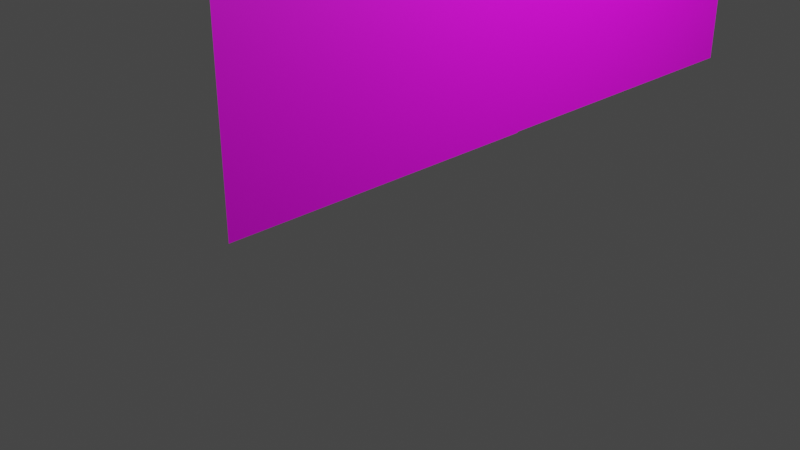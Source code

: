 # Source: kabe_2_-_.blend  (saved by Blender 4.0.36; exported with 4.5.12 LTS)
import bpy
from mathutils import Matrix  # noqa: F401  (used for matrix-valued properties, if any)

bpy.ops.wm.read_factory_settings(use_empty=True)
scene = bpy.context.scene
scene.name = 'Scene'

# ---- collections
col_collection = bpy.data.collections.new('Collection'); scene.collection.children.link(col_collection)

# ---- images (referenced by path relative to the original .blend; pixels are not part of the script)
import os
ASSET_DIR = os.environ.get("B2B_ASSET_DIR", "")  # directory of the original .blend (textures are referenced by path, not embedded)
HERE = os.path.dirname(os.path.abspath(__file__))  # packed textures are extracted next to this script under _unpacked/

def load_image(name, relpath, width, height, colorspace="sRGB"):
    """Load a texture the original file referenced (path relative to the .blend, or extracted next to this script)."""
    p = next((c for c in (os.path.join(HERE, relpath), os.path.join(ASSET_DIR, relpath)) if relpath and os.path.exists(c)), "")
    if p:
        img = bpy.data.images.load(p, check_existing=True)
        img.name = name
    else:  # same state as the original file: an image datablock whose file is absent (Cycles renders it pink)
        img = bpy.data.images.new(name, width, height)
        img.source = "FILE"
        img.filepath = "//" + (relpath or name)
    img.colorspace_settings.name = colorspace
    return img
img_akibawall2_png = load_image('akibawall2.PNG', 'akibawall2.PNG', 1024, 1024, 'sRGB')
img_akibawall1_png_001 = load_image('akibawall1.PNG.001', 'akibawall1.PNG', 1024, 1024, 'sRGB')

# ---- materials (node trees are filled in below, after node groups)
mat_material = bpy.data.materials.new('Material')
mat_material.use_transparent_shadow = False
mat_material_001 = bpy.data.materials.new('Material.001')
mat_material_001.use_transparent_shadow = False

# ---- material node trees
mat_material.use_nodes = True; mat_material.node_tree.nodes.clear()
_N = mat_material.node_tree.nodes; _L = mat_material.node_tree.links
n0 = _N.new('ShaderNodeBsdfPrincipled'); n0.name = 'Principled BSDF'; n0.location = (10, 300)
n0.inputs[3].default_value = 1.45
n1 = _N.new('ShaderNodeOutputMaterial'); n1.name = 'Material Output'; n1.location = (300, 300)
n2 = _N.new('ShaderNodeTexImage'); n2.name = 'Image Texture'; n2.location = (-280, 275)
n2.image = img_akibawall2_png
_L.new(n0.outputs[0], n1.inputs[0])
_L.new(n2.outputs[0], n0.inputs[0])
n1.is_active_output = True
mat_material_001.use_nodes = True; mat_material_001.node_tree.nodes.clear()
_N = mat_material_001.node_tree.nodes; _L = mat_material_001.node_tree.links
n0 = _N.new('ShaderNodeBsdfPrincipled'); n0.name = 'Principled BSDF'; n0.location = (10, 300)
n0.inputs[3].default_value = 1.45
n1 = _N.new('ShaderNodeOutputMaterial'); n1.name = 'Material Output'; n1.location = (300, 300)
n2 = _N.new('ShaderNodeTexImage'); n2.name = 'Image Texture'; n2.location = (-280, 275)
n2.image = img_akibawall1_png_001
_L.new(n0.outputs[0], n1.inputs[0])
_L.new(n2.outputs[0], n0.inputs[0])
n1.is_active_output = True

# ---- world
world_world = bpy.data.worlds.new('World'); scene.world = world_world
world_world.use_nodes = True; world_world.node_tree.nodes.clear()
_N = world_world.node_tree.nodes; _L = world_world.node_tree.links
n0 = _N.new('ShaderNodeOutputWorld'); n0.name = 'World Output'; n0.location = (300, 300)
n1 = _N.new('ShaderNodeBackground'); n1.name = 'Background'; n1.location = (10, 300)
n1.inputs[0].default_value = (0.05088, 0.05088, 0.05088, 1.0)
_L.new(n1.outputs[0], n0.inputs[0])
n0.is_active_output = True
world_world.color = (0.05088, 0.05088, 0.05088)
world_world.use_sun_shadow = False
world_world.sun_shadow_jitter_overblur = 0.0

# ---- cameras
cam_camera = bpy.data.cameras.new('Camera')
cam_camera.clip_end = 100.0
cam_camera.ortho_scale = 7.314

# ---- lights
light_light = bpy.data.lights.new('Light', 'POINT')
light_light.transmission_factor = 0.0
light_light.use_soft_falloff = False
light_light.energy = 1000.0
light_light.shadow_soft_size = 0.1
light_light.shadow_maximum_resolution = 0.006
light_light.use_absolute_resolution = True

# ---- meshes
me_plane = bpy.data.meshes.new('Plane')
me_plane.from_pydata([(-1.0, -1.0, 0.0), (1.0, -1.0, 0.0), (-1.0, 1.0, 0.0), (1.0, 1.0, 0.0)], [], [(0, 1, 3, 2)])
_uv = me_plane.uv_layers.new(name='UVMap')
_uv.uv.foreach_set('vector', [0.0, 0.0, 1.0, 0.0, 1.0, 1.0, 0.0, 1.0])
me_plane.materials.append(mat_material)
me_plane.update()
me_plane_001 = bpy.data.meshes.new('Plane.001')
me_plane_001.from_pydata([(-1.0, -1.0, 0.0), (1.0, -1.0, 0.0), (-1.0, 1.0, 0.0), (1.0, 1.0, 0.0)], [], [(0, 1, 3, 2)])
_uv = me_plane_001.uv_layers.new(name='UVMap')
_uv.uv.foreach_set('vector', [0.0, 0.0, 1.0, 0.0, 1.0, 1.0, 0.0, 1.0])
me_plane_001.materials.append(mat_material_001)
me_plane_001.update()

# ---- objects
ob_light = bpy.data.objects.new('Light', light_light)
ob_camera = bpy.data.objects.new('Camera', cam_camera)
ob_plane = bpy.data.objects.new('Plane', me_plane)
ob_plane_001 = bpy.data.objects.new('Plane.001', me_plane_001)

# ---- transforms, parenting, visibility, modifiers, constraints
ob_light.location = (4.076, 1.005, 5.904)
ob_light.rotation_euler = (0.6503, 0.05522, 1.866)
ob_light.lock_rotations_4d = False
ob_light.empty_display_type = 'ARROWS'
ob_light.color = (0.0, 0.0, 0.0, 0.0)
ob_light.lineart.crease_threshold = 0.0
ob_camera.location = (7.359, -6.926, 4.958)
ob_camera.rotation_euler = (1.109, 0.0, 0.8149)
ob_camera.lock_rotations_4d = False
ob_camera.empty_display_type = 'ARROWS'
ob_camera.color = (0.0, 0.0, 0.0, 0.0)
ob_camera.display_type = 'WIRE'
ob_camera.lineart.crease_threshold = 0.0
ob_plane.location = (1.51, 1.477, 2.78)
ob_plane.rotation_euler = (-1.571, 3.142, -1.571)
ob_plane.scale = (1.525, 1.397, 1.0)
ob_plane_001.location = (1.51, -1.536, 2.776)
ob_plane_001.rotation_euler = (-1.571, 3.142, -1.571)
ob_plane_001.scale = (1.525, 1.402, 1.0)

# ---- collection membership
col_collection.objects.link(ob_light)
col_collection.objects.link(ob_camera)
col_collection.objects.link(ob_plane)
col_collection.objects.link(ob_plane_001)

# ---- scene / render settings (as saved in the file)
scene.camera = ob_camera
scene.frame_start = 1; scene.frame_end = 250; scene.frame_set(10)
scene.render.engine = 'BLENDER_EEVEE_NEXT'
scene.cycles.sampling_pattern = 'TABULATED_SOBOL'
scene.view_settings.view_transform = 'Filmic'
bpy.context.view_layer.update()
